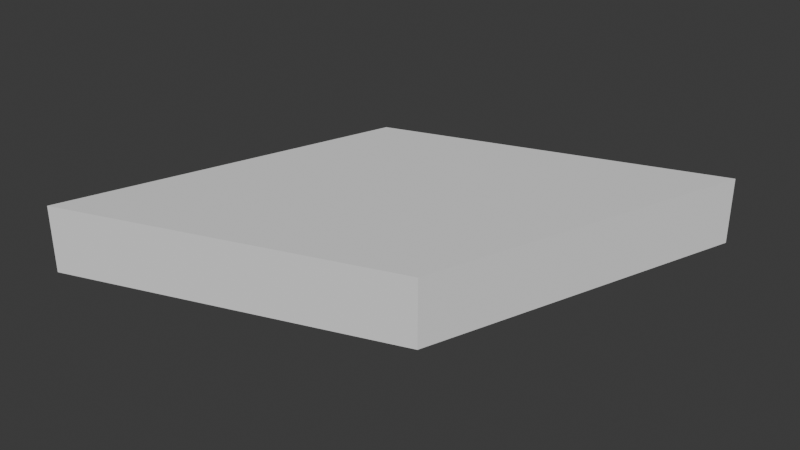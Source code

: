 # Source: Tile.blend  (saved by Blender 4.2.66; exported with 4.5.12 LTS)
import bpy
from mathutils import Matrix  # noqa: F401  (used for matrix-valued properties, if any)

bpy.ops.wm.read_factory_settings(use_empty=True)
scene = bpy.context.scene
scene.name = 'Scene'

# ---- collections
col_collection = bpy.data.collections.new('Collection'); scene.collection.children.link(col_collection)

# ---- world
world_world = bpy.data.worlds.new('World'); scene.world = world_world
world_world.use_nodes = True; world_world.node_tree.nodes.clear()
_N = world_world.node_tree.nodes; _L = world_world.node_tree.links
n0 = _N.new('ShaderNodeOutputWorld'); n0.name = 'World Output'; n0.location = (300, 300)
n1 = _N.new('ShaderNodeBackground'); n1.name = 'Background'; n1.location = (10, 300)
n1.inputs[0].default_value = (0.05088, 0.05088, 0.05088, 1.0)
_L.new(n1.outputs[0], n0.inputs[0])
n0.is_active_output = True
world_world.color = (0.05088, 0.05088, 0.05088)
world_world.sun_shadow_jitter_overblur = 0.0

# ---- meshes
me_cube_001 = bpy.data.meshes.new('Cube.001')
me_cube_001.from_pydata([(-2.002, -2.002, -1.0), (-2.002, -2.002, 1.0), (-1.0, 1.0, -1.0), (-1.0, 1.0, 1.0), (1.0, -1.0, -1.0), (1.0, -1.0, 1.0), (2.0, 2.004, -1.0), (2.0, 2.004, 1.0)], [], [(0, 1, 3, 2), (2, 3, 7, 6), (6, 7, 5, 4), (4, 5, 1, 0), (2, 6, 4, 0), (7, 3, 1, 5)])
_uv = me_cube_001.uv_layers.new(name='UVMap')
_uv.uv.foreach_set('vector', [0.375, 0.0, 0.625, 0.0, 0.625, 0.25, 0.375, 0.25, 0.375, 0.25, 0.625, 0.25, 0.625, 0.5, 0.375, 0.5, 0.375, 0.5, 0.625, 0.5, 0.625, 0.75, 0.375, 0.75, 0.375, 0.75, 0.625, 0.75, 0.625, 1.0, 0.375, 1.0, 0.125, 0.5, 0.375, 0.5, 0.375, 0.75, 0.125, 0.75, 0.625, 0.5, 0.875, 0.5, 0.875, 0.75, 0.625, 0.75])
me_cube_001.update()

# ---- objects
ob_cube = bpy.data.objects.new('Cube', me_cube_001)

# ---- transforms, parenting, visibility, modifiers, constraints
ob_cube.location = (0.0, 0.0, 0.0)
ob_cube.scale = (1.0, 1.0, 0.3045)

# ---- collection membership
col_collection.objects.link(ob_cube)

# ---- scene / render settings (as saved in the file)
scene.frame_start = 1; scene.frame_end = 250; scene.frame_set(2)
scene.render.engine = 'BLENDER_EEVEE_NEXT'
bpy.context.view_layer.update()

# ---- added for rendering (the .blend has no active camera and no usable light): camera, sun
cam_auto = bpy.data.cameras.new('AutoCamera')
cam_auto.lens = 50.0
cam_auto.sensor_width = 36.0
cam_auto.clip_end = 1000.0
ob_auto_camera = bpy.data.objects.new('AutoCamera', cam_auto)
scene.collection.objects.link(ob_auto_camera)
ob_auto_camera.location = (5.26804, -6.32137, 4.21509)
ob_auto_camera.rotation_euler = (1.09748, -7.21219e-08, 0.694738)
scene.camera = ob_auto_camera
light_auto_sun = bpy.data.lights.new('AutoSun', 'SUN')
light_auto_sun.energy = 3.0
light_auto_sun.angle = 0.0523599
ob_auto_sun = bpy.data.objects.new('AutoSun', light_auto_sun)
scene.collection.objects.link(ob_auto_sun)
ob_auto_sun.rotation_euler = (0.872665, 0.174533, 0.523599)
bpy.context.view_layer.update()
